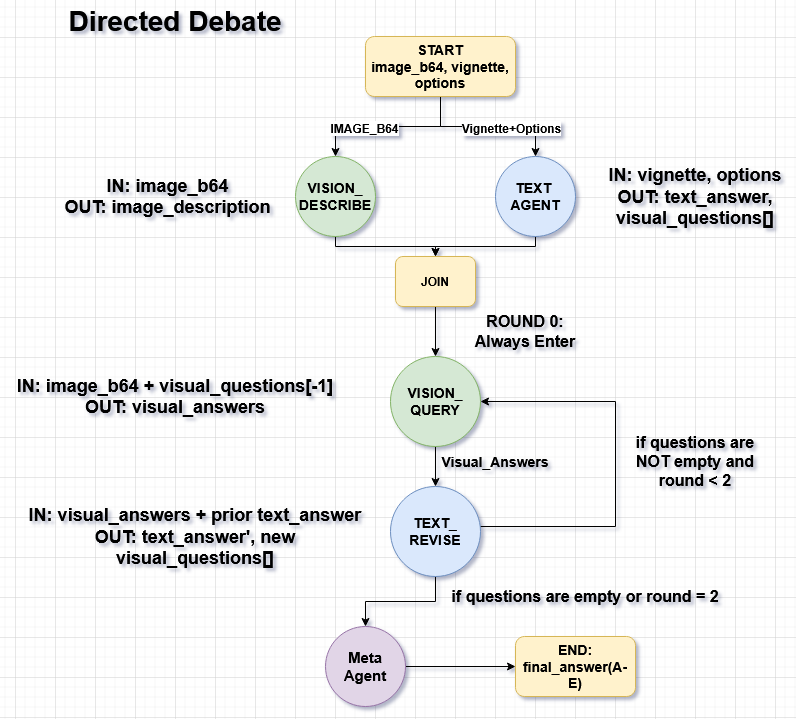

The diagram above was exported from draw.io. Its source (the exported page's mxGraphModel, read from the mxfile embedded in the PNG):
<mxGraphModel dx="1290" dy="698" grid="1" gridSize="10" guides="1" tooltips="1" connect="1" arrows="1" fold="1" page="1" pageScale="1" pageWidth="850" pageHeight="1100" math="0" shadow="0">
  <root>
    <mxCell id="0" />
    <mxCell id="1" parent="0" />
    <mxCell id="oCiTLXCEdlC3bmCQkX5d-19" parent="1" style="text;html=1;whiteSpace=wrap;strokeColor=none;fillColor=none;align=center;verticalAlign=middle;rounded=0;fontSize=28;" value="&lt;font&gt;&lt;b&gt;Directed Debate&lt;/b&gt;&lt;/font&gt;" vertex="1">
      <mxGeometry height="30" width="260" x="350" y="50" as="geometry" />
    </mxCell>
    <mxCell id="OIznBdZgSldndXiyEDXk-10" edge="1" parent="1" source="OIznBdZgSldndXiyEDXk-1" style="edgeStyle=orthogonalEdgeStyle;rounded=0;orthogonalLoop=1;jettySize=auto;html=1;entryX=0.5;entryY=0;entryDx=0;entryDy=0;fontStyle=1" target="OIznBdZgSldndXiyEDXk-2">
      <mxGeometry relative="1" as="geometry" />
    </mxCell>
    <mxCell id="OIznBdZgSldndXiyEDXk-15" connectable="0" parent="OIznBdZgSldndXiyEDXk-10" style="edgeLabel;html=1;align=center;verticalAlign=middle;resizable=0;points=[];fontStyle=1;fontSize=12;" value="IMAGE_B64" vertex="1">
      <mxGeometry relative="1" x="0.2981" y="1" as="geometry">
        <mxPoint as="offset" />
      </mxGeometry>
    </mxCell>
    <mxCell id="OIznBdZgSldndXiyEDXk-11" edge="1" parent="1" source="OIznBdZgSldndXiyEDXk-1" style="edgeStyle=orthogonalEdgeStyle;rounded=0;orthogonalLoop=1;jettySize=auto;html=1;entryX=0.5;entryY=0;entryDx=0;entryDy=0;fontStyle=1" target="OIznBdZgSldndXiyEDXk-3">
      <mxGeometry relative="1" as="geometry" />
    </mxCell>
    <mxCell id="OIznBdZgSldndXiyEDXk-16" connectable="0" parent="OIznBdZgSldndXiyEDXk-11" style="edgeLabel;html=1;align=center;verticalAlign=middle;resizable=0;points=[];fontStyle=1;fontSize=12;" value="Vignette+Options" vertex="1">
      <mxGeometry relative="1" x="0.2869" y="-1" as="geometry">
        <mxPoint as="offset" />
      </mxGeometry>
    </mxCell>
    <mxCell id="OIznBdZgSldndXiyEDXk-1" parent="1" style="rounded=1;whiteSpace=wrap;html=1;fontStyle=1;labelBackgroundColor=none;fillColor=#fff2cc;strokeColor=#d6b656;" value="&lt;div&gt;&lt;font style=&quot;font-size: 14px;&quot;&gt;START&lt;/font&gt;&lt;/div&gt;&lt;div&gt;&lt;font style=&quot;font-size: 14px;&quot;&gt;image_b64, vignette, options&lt;/font&gt;&lt;/div&gt;" vertex="1">
      <mxGeometry height="60" width="150" x="670" y="80" as="geometry" />
    </mxCell>
    <mxCell id="DNDCf-QeOm0tPmg9sZ2Y-3" edge="1" parent="1" source="OIznBdZgSldndXiyEDXk-2" style="edgeStyle=orthogonalEdgeStyle;rounded=0;orthogonalLoop=1;jettySize=auto;html=1;entryX=0.5;entryY=0;entryDx=0;entryDy=0;" target="DNDCf-QeOm0tPmg9sZ2Y-2">
      <mxGeometry relative="1" as="geometry">
        <Array as="points">
          <mxPoint x="640" y="290" />
          <mxPoint x="740" y="290" />
        </Array>
      </mxGeometry>
    </mxCell>
    <mxCell id="OIznBdZgSldndXiyEDXk-2" parent="1" style="ellipse;whiteSpace=wrap;html=1;aspect=fixed;fontStyle=1;fillColor=#d5e8d4;strokeColor=#82b366;" value="&lt;div&gt;&lt;font style=&quot;font-size: 14px;&quot;&gt;VISION_&lt;/font&gt;&lt;/div&gt;&lt;div&gt;&lt;font style=&quot;font-size: 14px;&quot;&gt;DESCRIBE&lt;/font&gt;&lt;/div&gt;" vertex="1">
      <mxGeometry height="80" width="80" x="600" y="200" as="geometry" />
    </mxCell>
    <mxCell id="DNDCf-QeOm0tPmg9sZ2Y-4" edge="1" parent="1" source="OIznBdZgSldndXiyEDXk-3" style="edgeStyle=orthogonalEdgeStyle;rounded=0;orthogonalLoop=1;jettySize=auto;html=1;entryX=0.5;entryY=0;entryDx=0;entryDy=0;" target="DNDCf-QeOm0tPmg9sZ2Y-2">
      <mxGeometry relative="1" as="geometry">
        <Array as="points">
          <mxPoint x="840" y="290" />
          <mxPoint x="740" y="290" />
        </Array>
      </mxGeometry>
    </mxCell>
    <mxCell id="OIznBdZgSldndXiyEDXk-3" parent="1" style="ellipse;whiteSpace=wrap;html=1;aspect=fixed;fontStyle=1;fillColor=#dae8fc;strokeColor=#6c8ebf;fontSize=14;" value="&lt;div&gt;TEXT&amp;nbsp;&lt;/div&gt;&lt;div&gt;AGENT&lt;/div&gt;" vertex="1">
      <mxGeometry height="80" width="80" x="800" y="200" as="geometry" />
    </mxCell>
    <mxCell id="OIznBdZgSldndXiyEDXk-4" parent="1" style="text;html=1;whiteSpace=wrap;strokeColor=none;fillColor=none;align=center;verticalAlign=middle;rounded=0;fontStyle=1" value="&lt;div&gt;&lt;font style=&quot;font-size: 18px;&quot;&gt;IN: image_b64&lt;/font&gt;&lt;/div&gt;&lt;div&gt;&lt;font style=&quot;font-size: 18px;&quot;&gt;OUT: image_description&lt;/font&gt;&lt;/div&gt;" vertex="1">
      <mxGeometry height="50" width="225" x="360" y="215" as="geometry" />
    </mxCell>
    <mxCell id="OIznBdZgSldndXiyEDXk-5" parent="1" style="text;html=1;whiteSpace=wrap;strokeColor=none;fillColor=none;align=center;verticalAlign=middle;rounded=0;fontStyle=1" value="&lt;div&gt;&lt;font style=&quot;font-size: 18px;&quot;&gt;IN: vignette, options&lt;/font&gt;&lt;/div&gt;&lt;div&gt;&lt;font style=&quot;font-size: 18px;&quot;&gt;OUT: text_answer, visual_questions[]&lt;/font&gt;&lt;/div&gt;" vertex="1">
      <mxGeometry height="75" width="180" x="910" y="202.5" as="geometry" />
    </mxCell>
    <mxCell id="OIznBdZgSldndXiyEDXk-19" edge="1" parent="1" source="OIznBdZgSldndXiyEDXk-7" style="edgeStyle=orthogonalEdgeStyle;rounded=0;orthogonalLoop=1;jettySize=auto;html=1;fontStyle=1" target="OIznBdZgSldndXiyEDXk-9" value="">
      <mxGeometry relative="1" as="geometry" />
    </mxCell>
    <mxCell id="OIznBdZgSldndXiyEDXk-7" parent="1" style="ellipse;whiteSpace=wrap;html=1;aspect=fixed;fontStyle=1;fillColor=#e1d5e7;strokeColor=#9673a6;fontSize=15;" value="Meta&lt;br&gt;Agent" vertex="1">
      <mxGeometry height="80" width="80" x="630" y="670" as="geometry" />
    </mxCell>
    <mxCell id="OIznBdZgSldndXiyEDXk-8" parent="1" style="text;html=1;whiteSpace=wrap;strokeColor=none;fillColor=none;align=center;verticalAlign=middle;rounded=0;fontStyle=1" value="&lt;div&gt;&lt;font style=&quot;font-size: 18px;&quot;&gt;IN: image_b64 + visual_questions[-1]&lt;/font&gt;&lt;/div&gt;&lt;div&gt;&lt;font style=&quot;font-size: 18px;&quot;&gt;OUT: visual_answers&lt;/font&gt;&lt;/div&gt;" vertex="1">
      <mxGeometry height="80" width="340" x="310" y="400" as="geometry" />
    </mxCell>
    <mxCell id="OIznBdZgSldndXiyEDXk-9" parent="1" style="rounded=1;whiteSpace=wrap;html=1;fontStyle=1;fillColor=#fff2cc;strokeColor=#d6b656;fontSize=14;" value="&lt;div&gt;END:&lt;/div&gt;&lt;div&gt;final_answer(A-E)&lt;/div&gt;" vertex="1">
      <mxGeometry height="60" width="120" x="820" y="680" as="geometry" />
    </mxCell>
    <mxCell id="DNDCf-QeOm0tPmg9sZ2Y-7" edge="1" parent="1" source="DNDCf-QeOm0tPmg9sZ2Y-2" style="edgeStyle=orthogonalEdgeStyle;rounded=0;orthogonalLoop=1;jettySize=auto;html=1;" value="">
      <mxGeometry relative="1" as="geometry">
        <mxPoint x="740" y="400" as="targetPoint" />
      </mxGeometry>
    </mxCell>
    <mxCell id="DNDCf-QeOm0tPmg9sZ2Y-2" parent="1" style="rounded=1;whiteSpace=wrap;html=1;fontStyle=1;labelBackgroundColor=none;fillColor=#fff2cc;strokeColor=#d6b656;" value="JOIN" vertex="1">
      <mxGeometry height="50" width="80" x="700" y="300" as="geometry" />
    </mxCell>
    <mxCell id="DNDCf-QeOm0tPmg9sZ2Y-8" parent="1" style="text;html=1;whiteSpace=wrap;strokeColor=none;fillColor=none;align=center;verticalAlign=middle;rounded=0;fontStyle=1" value="&lt;font style=&quot;font-size: 16px;&quot;&gt;ROUND 0: Always Enter&lt;/font&gt;" vertex="1">
      <mxGeometry height="30" width="120" x="770" y="360" as="geometry" />
    </mxCell>
    <mxCell id="DNDCf-QeOm0tPmg9sZ2Y-13" edge="1" parent="1" source="DNDCf-QeOm0tPmg9sZ2Y-9" style="edgeStyle=orthogonalEdgeStyle;rounded=0;orthogonalLoop=1;jettySize=auto;html=1;" target="DNDCf-QeOm0tPmg9sZ2Y-10" value="">
      <mxGeometry relative="1" as="geometry" />
    </mxCell>
    <mxCell id="DNDCf-QeOm0tPmg9sZ2Y-9" parent="1" style="ellipse;whiteSpace=wrap;html=1;aspect=fixed;fontStyle=1;fillColor=#d5e8d4;strokeColor=#82b366;fontSize=14;" value="&lt;div&gt;VISION_&lt;/div&gt;&lt;div&gt;QUERY&lt;/div&gt;" vertex="1">
      <mxGeometry height="90" width="90" x="695" y="400" as="geometry" />
    </mxCell>
    <mxCell id="DNDCf-QeOm0tPmg9sZ2Y-15" edge="1" parent="1" source="DNDCf-QeOm0tPmg9sZ2Y-10" style="edgeStyle=orthogonalEdgeStyle;rounded=0;orthogonalLoop=1;jettySize=auto;html=1;entryX=1;entryY=0.5;entryDx=0;entryDy=0;" target="DNDCf-QeOm0tPmg9sZ2Y-9">
      <mxGeometry relative="1" as="geometry">
        <Array as="points">
          <mxPoint x="920" y="570" />
          <mxPoint x="920" y="445" />
        </Array>
      </mxGeometry>
    </mxCell>
    <mxCell id="DNDCf-QeOm0tPmg9sZ2Y-17" edge="1" parent="1" source="DNDCf-QeOm0tPmg9sZ2Y-10" style="edgeStyle=orthogonalEdgeStyle;rounded=0;orthogonalLoop=1;jettySize=auto;html=1;entryX=0.5;entryY=0;entryDx=0;entryDy=0;" target="OIznBdZgSldndXiyEDXk-7">
      <mxGeometry relative="1" as="geometry" />
    </mxCell>
    <mxCell id="DNDCf-QeOm0tPmg9sZ2Y-10" parent="1" style="ellipse;whiteSpace=wrap;html=1;aspect=fixed;fontStyle=1;fillColor=#dae8fc;strokeColor=#6c8ebf;fontSize=14;" value="&lt;div&gt;TEXT_&lt;/div&gt;&lt;div&gt;REVISE&lt;/div&gt;" vertex="1">
      <mxGeometry height="90" width="90" x="695" y="530" as="geometry" />
    </mxCell>
    <mxCell id="DNDCf-QeOm0tPmg9sZ2Y-12" parent="1" style="text;html=1;whiteSpace=wrap;strokeColor=none;fillColor=none;align=center;verticalAlign=middle;rounded=0;fontStyle=1" value="&lt;div&gt;&lt;font style=&quot;font-size: 18px;&quot;&gt;IN: visual_answers + prior text_answer&lt;/font&gt;&lt;/div&gt;&lt;div&gt;&lt;font style=&quot;font-size: 18px;&quot;&gt;OUT: text_answer', new visual_questions[]&lt;/font&gt;&lt;/div&gt;" vertex="1">
      <mxGeometry height="80" width="340" x="330" y="540" as="geometry" />
    </mxCell>
    <mxCell id="DNDCf-QeOm0tPmg9sZ2Y-14" parent="1" style="text;html=1;whiteSpace=wrap;strokeColor=none;fillColor=none;align=center;verticalAlign=middle;rounded=0;fontStyle=1;fontSize=14;" value="Visual_Answers" vertex="1">
      <mxGeometry height="30" width="60" x="770" y="490" as="geometry" />
    </mxCell>
    <mxCell id="DNDCf-QeOm0tPmg9sZ2Y-16" parent="1" style="text;html=1;whiteSpace=wrap;strokeColor=none;fillColor=none;align=center;verticalAlign=middle;rounded=0;fontStyle=1;fontSize=16;" value="if questions are NOT empty and&lt;br&gt;round &amp;lt; 2" vertex="1">
      <mxGeometry height="30" width="150" x="925" y="490" as="geometry" />
    </mxCell>
    <mxCell id="DNDCf-QeOm0tPmg9sZ2Y-19" parent="1" style="text;html=1;whiteSpace=wrap;strokeColor=none;fillColor=none;align=center;verticalAlign=middle;rounded=0;fontStyle=1" value="&lt;font style=&quot;font-size: 16px;&quot;&gt;if questions are empty or round = 2&lt;/font&gt;" vertex="1">
      <mxGeometry height="80" width="340" x="720" y="600" as="geometry" />
    </mxCell>
  </root>
</mxGraphModel>